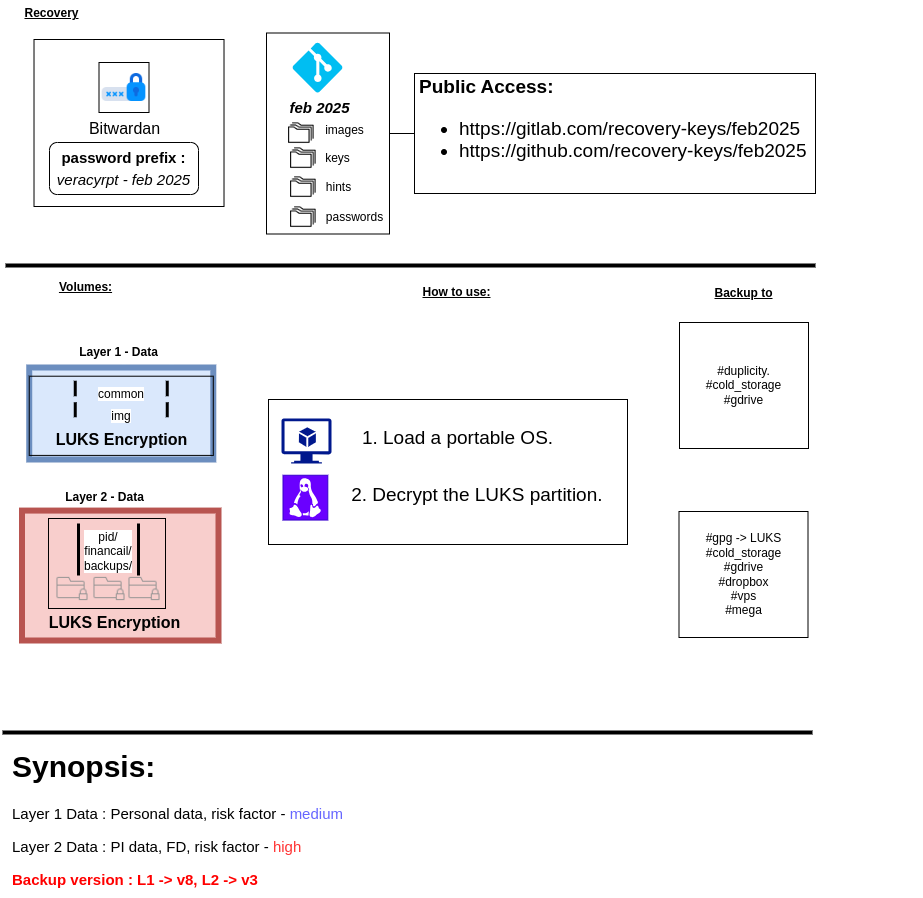

The diagram above was exported from draw.io. Its source (the exported page's mxGraphModel, read from the mxfile embedded in the PNG):
<mxGraphModel dx="1368" dy="794" grid="1" gridSize="10" guides="1" tooltips="1" connect="1" arrows="1" fold="1" page="1" pageScale="1" pageWidth="827" pageHeight="1169" math="0" shadow="0">
  <root>
    <mxCell id="0" />
    <mxCell id="1" parent="0" />
    <mxCell id="yElIzEVytk4T3G2UVmzk-53" value="&lt;h1 style=&quot;font-size: 19px;&quot;&gt;Public Access:&lt;/h1&gt;&lt;p style=&quot;font-size: 19px;&quot;&gt;&lt;/p&gt;&lt;ul style=&quot;font-size: 19px;&quot;&gt;&lt;li style=&quot;&quot;&gt;&lt;font style=&quot;font-size: 19px;&quot;&gt;https://gitlab.com/recovery-keys/feb2025&lt;br&gt;&lt;/font&gt;&lt;/li&gt;&lt;li style=&quot;&quot;&gt;&lt;font style=&quot;font-size: 19px;&quot;&gt;https://github.com/recovery-keys/&lt;/font&gt;feb2025&lt;br&gt;&lt;/li&gt;&lt;/ul&gt;&lt;p&gt;&lt;/p&gt;" style="text;html=1;strokeColor=default;fillColor=none;spacing=5;spacingTop=-20;whiteSpace=wrap;overflow=hidden;rounded=0;" parent="1" vertex="1">
      <mxGeometry x="416" y="84" width="401" height="120" as="geometry" />
    </mxCell>
    <mxCell id="yElIzEVytk4T3G2UVmzk-54" style="edgeStyle=orthogonalEdgeStyle;rounded=0;orthogonalLoop=1;jettySize=auto;html=1;entryX=0;entryY=0.5;entryDx=0;entryDy=0;fontSize=19;endArrow=none;endFill=0;" parent="1" source="yElIzEVytk4T3G2UVmzk-51" target="yElIzEVytk4T3G2UVmzk-53" edge="1">
      <mxGeometry relative="1" as="geometry" />
    </mxCell>
    <mxCell id="yElIzEVytk4T3G2UVmzk-72" value="" style="group" parent="1" vertex="1" connectable="0">
      <mxGeometry x="20" y="328" width="204.49" height="142" as="geometry" />
    </mxCell>
    <mxCell id="yElIzEVytk4T3G2UVmzk-31" value="" style="group;shadow=0;strokeColor=#6c8ebf;fillColor=#dae8fc;strokeWidth=6;container=0;" parent="yElIzEVytk4T3G2UVmzk-72" vertex="1" connectable="0">
      <mxGeometry x="10.74" y="50" width="184.05" height="92" as="geometry" />
    </mxCell>
    <mxCell id="yElIzEVytk4T3G2UVmzk-64" value="" style="group" parent="yElIzEVytk4T3G2UVmzk-72" vertex="1" connectable="0">
      <mxGeometry x="10.735993399834998" y="58.71153846153846" width="184.04560114002848" height="79.1923076923077" as="geometry" />
    </mxCell>
    <mxCell id="yElIzEVytk4T3G2UVmzk-65" value="" style="rounded=0;whiteSpace=wrap;html=1;labelBackgroundColor=#ffffff;sketch=0;fontColor=#000000;fillColor=none;" parent="yElIzEVytk4T3G2UVmzk-64" vertex="1">
      <mxGeometry width="184.04560114002848" height="79.1923076923077" as="geometry" />
    </mxCell>
    <mxCell id="yElIzEVytk4T3G2UVmzk-66" value="img" style="html=1;shape=mxgraph.sysml.actPart;strokeWidth=3;verticalAlign=top;rotation=0;whiteSpace=wrap;labelBackgroundColor=#ffffff;sketch=0;fontColor=#000000;fillColor=none;" parent="yElIzEVytk4T3G2UVmzk-64" vertex="1">
      <mxGeometry x="46.01140028500712" y="25.942307692307693" width="92.02280057001424" height="15.04653846153846" as="geometry" />
    </mxCell>
    <mxCell id="yElIzEVytk4T3G2UVmzk-67" value="common" style="html=1;shape=mxgraph.sysml.actPart;strokeWidth=3;verticalAlign=top;rotation=0;whiteSpace=wrap;labelBackgroundColor=#ffffff;sketch=0;fontColor=#000000;fillColor=none;" parent="yElIzEVytk4T3G2UVmzk-64" vertex="1">
      <mxGeometry x="46.01140028500711" y="4.431546288014312" width="92.02280057001423" height="15.510412008050087" as="geometry" />
    </mxCell>
    <mxCell id="yElIzEVytk4T3G2UVmzk-38" value="&lt;span style=&quot;font-size: 16px;&quot;&gt;&lt;b&gt;LUKS Encryption&lt;/b&gt;&lt;/span&gt;" style="text;html=1;align=center;verticalAlign=middle;resizable=0;points=[];autosize=1;strokeColor=none;fillColor=none;" parent="yElIzEVytk4T3G2UVmzk-64" vertex="1">
      <mxGeometry x="17.02400660016501" y="48.19214119920201" width="150" height="31" as="geometry" />
    </mxCell>
    <mxCell id="yElIzEVytk4T3G2UVmzk-63" value="Layer 1 - Data" style="text;html=1;align=center;verticalAlign=middle;resizable=0;points=[];autosize=1;strokeColor=none;fillColor=none;fontStyle=1" parent="yElIzEVytk4T3G2UVmzk-72" vertex="1">
      <mxGeometry x="50.00312682817071" y="20" width="100" height="30" as="geometry" />
    </mxCell>
    <mxCell id="yElIzEVytk4T3G2UVmzk-74" value="" style="endArrow=none;html=1;rounded=0;fontSize=12;fontColor=#6666FF;strokeWidth=4;" parent="1" edge="1">
      <mxGeometry width="50" height="50" relative="1" as="geometry">
        <mxPoint x="7" y="276" as="sourcePoint" />
        <mxPoint x="817" y="276" as="targetPoint" />
      </mxGeometry>
    </mxCell>
    <mxCell id="OYULaESSwx-3YMfkk9iS-5" value="" style="endArrow=none;html=1;rounded=0;fontSize=12;fontColor=#6666FF;strokeWidth=4;" parent="1" edge="1">
      <mxGeometry width="50" height="50" relative="1" as="geometry">
        <mxPoint x="4" y="743" as="sourcePoint" />
        <mxPoint x="814" y="743" as="targetPoint" />
      </mxGeometry>
    </mxCell>
    <mxCell id="Q3yK326wnI5sMofUPGnv-15" value="&lt;u&gt;&lt;b&gt;Volumes:&lt;/b&gt;&lt;/u&gt;" style="text;html=1;align=center;verticalAlign=middle;resizable=0;points=[];autosize=1;strokeColor=none;fillColor=none;fontColor=#000000;" parent="1" vertex="1">
      <mxGeometry x="51" y="285" width="71" height="26" as="geometry" />
    </mxCell>
    <mxCell id="Q3yK326wnI5sMofUPGnv-18" value="&lt;u&gt;&lt;b&gt;Recovery&lt;/b&gt;&lt;/u&gt;" style="text;html=1;align=center;verticalAlign=middle;resizable=0;points=[];autosize=1;strokeColor=none;fillColor=none;fontColor=#000000;" parent="1" vertex="1">
      <mxGeometry x="17" y="11" width="72" height="26" as="geometry" />
    </mxCell>
    <mxCell id="yElIzEVytk4T3G2UVmzk-69" value="Bitwardan" style="shape=image;html=1;verticalAlign=top;verticalLabelPosition=bottom;labelBackgroundColor=#ffffff;imageAspect=0;aspect=fixed;image=https://cdn4.iconfinder.com/data/icons/internet-security-flat-2/32/Internet_Security_padlock_lock_locked_password_secure-128.png;sketch=0;fontSize=16;fontColor=#000000;fillColor=none;imageBorder=default;" parent="1" vertex="1">
      <mxGeometry x="100.5" y="73" width="50" height="50" as="geometry" />
    </mxCell>
    <mxCell id="yElIzEVytk4T3G2UVmzk-70" value="&lt;font style=&quot;&quot;&gt;&lt;b style=&quot;font-size: 15px;&quot;&gt;password prefix :&lt;/b&gt;&lt;br&gt;&lt;span style=&quot;font-size: 15px;&quot;&gt;&lt;i&gt;veracyrpt - feb 2025&lt;/i&gt;&lt;/span&gt;&lt;br&gt;&lt;/font&gt;" style="rounded=1;whiteSpace=wrap;html=1;shadow=0;fontSize=18;strokeColor=#000000;strokeWidth=1;fillColor=default;" parent="1" vertex="1">
      <mxGeometry x="51" y="153" width="149" height="52" as="geometry" />
    </mxCell>
    <mxCell id="yElIzEVytk4T3G2UVmzk-71" value="" style="rounded=0;whiteSpace=wrap;html=1;strokeColor=default;fontSize=12;fontColor=#6666FF;fillColor=none;" parent="1" vertex="1">
      <mxGeometry x="35.50999999999999" y="50" width="190" height="167" as="geometry" />
    </mxCell>
    <mxCell id="yElIzEVytk4T3G2UVmzk-76" value="&lt;h1&gt;Synopsis:&amp;nbsp;&lt;/h1&gt;&lt;p&gt;Layer 1 Data : Personal data, risk factor - &lt;font color=&quot;#6666ff&quot;&gt;medium&lt;/font&gt;&lt;/p&gt;&lt;p&gt;Layer&amp;nbsp;2 Data : PI data, FD, risk factor - &lt;font color=&quot;#ff3333&quot;&gt;high&lt;/font&gt;&lt;/p&gt;&lt;p&gt;&lt;b style=&quot;background-color: initial; color: rgb(255, 0, 0);&quot;&gt;Backup version : L1 -&amp;gt; v8, L2 -&amp;gt; v3&lt;/b&gt;&lt;br&gt;&lt;/p&gt;&lt;p&gt;&lt;font color=&quot;#66b2ff&quot;&gt;&lt;br&gt;&lt;/font&gt;&lt;/p&gt;" style="text;html=1;strokeColor=none;fillColor=none;spacing=5;spacingTop=-20;whiteSpace=wrap;overflow=hidden;rounded=0;shadow=0;fontSize=15;" parent="1" vertex="1">
      <mxGeometry x="9" y="750" width="738" height="159" as="geometry" />
    </mxCell>
    <mxCell id="8-eyBk9QW6LWbDniYS2J-5" value="" style="group" parent="1" vertex="1" connectable="0">
      <mxGeometry x="276.5" y="53" width="116.5" height="201" as="geometry" />
    </mxCell>
    <mxCell id="yElIzEVytk4T3G2UVmzk-42" value="" style="group" parent="8-eyBk9QW6LWbDniYS2J-5" vertex="1" connectable="0">
      <mxGeometry x="2.5" y="90" width="112" height="101.5" as="geometry" />
    </mxCell>
    <mxCell id="yElIzEVytk4T3G2UVmzk-43" value="" style="shape=image;html=1;verticalAlign=top;verticalLabelPosition=bottom;labelBackgroundColor=#ffffff;imageAspect=0;aspect=fixed;image=https://cdn4.iconfinder.com/data/icons/basic-user-interface-2/512/User_Interface-14-128.png" parent="yElIzEVytk4T3G2UVmzk-42" vertex="1">
      <mxGeometry width="52" height="52" as="geometry" />
    </mxCell>
    <mxCell id="yElIzEVytk4T3G2UVmzk-44" value="keys" style="text;html=1;align=center;verticalAlign=middle;resizable=0;points=[];autosize=1;strokeColor=none;fillColor=none;" parent="yElIzEVytk4T3G2UVmzk-42" vertex="1">
      <mxGeometry x="35" y="11" width="50" height="30" as="geometry" />
    </mxCell>
    <mxCell id="yElIzEVytk4T3G2UVmzk-47" value="" style="shape=image;html=1;verticalAlign=top;verticalLabelPosition=bottom;labelBackgroundColor=#ffffff;imageAspect=0;aspect=fixed;image=https://cdn4.iconfinder.com/data/icons/basic-user-interface-2/512/User_Interface-14-128.png" parent="yElIzEVytk4T3G2UVmzk-42" vertex="1">
      <mxGeometry x="-2" y="-25" width="52" height="52" as="geometry" />
    </mxCell>
    <mxCell id="yElIzEVytk4T3G2UVmzk-48" value="images" style="text;html=1;align=center;verticalAlign=middle;resizable=0;points=[];autosize=1;strokeColor=none;fillColor=none;" parent="yElIzEVytk4T3G2UVmzk-42" vertex="1">
      <mxGeometry x="38" y="-15" width="57" height="26" as="geometry" />
    </mxCell>
    <mxCell id="yElIzEVytk4T3G2UVmzk-51" value="" style="rounded=0;whiteSpace=wrap;html=1;fillColor=none;" parent="yElIzEVytk4T3G2UVmzk-42" vertex="1">
      <mxGeometry x="-11" y="-99.5" width="123" height="201" as="geometry" />
    </mxCell>
    <mxCell id="yElIzEVytk4T3G2UVmzk-50" value="" style="verticalLabelPosition=bottom;html=1;verticalAlign=top;align=center;strokeColor=none;fillColor=#00BEF2;shape=mxgraph.azure.git_repository;" parent="8-eyBk9QW6LWbDniYS2J-5" vertex="1">
      <mxGeometry x="17.5" width="50" height="50" as="geometry" />
    </mxCell>
    <mxCell id="yElIzEVytk4T3G2UVmzk-49" value="&lt;i style=&quot;border-color: var(--border-color); font-size: 15px;&quot;&gt;&lt;b&gt;feb 2025&lt;/b&gt;&lt;/i&gt;" style="text;html=1;align=center;verticalAlign=middle;resizable=0;points=[];autosize=1;strokeColor=none;fillColor=none;" parent="8-eyBk9QW6LWbDniYS2J-5" vertex="1">
      <mxGeometry x="5" y="50" width="78" height="30" as="geometry" />
    </mxCell>
    <mxCell id="OYULaESSwx-3YMfkk9iS-3" value="" style="shape=image;html=1;verticalAlign=top;verticalLabelPosition=bottom;labelBackgroundColor=#ffffff;imageAspect=0;aspect=fixed;image=https://cdn4.iconfinder.com/data/icons/basic-user-interface-2/512/User_Interface-14-128.png" parent="8-eyBk9QW6LWbDniYS2J-5" vertex="1">
      <mxGeometry x="2.5" y="119" width="52" height="52" as="geometry" />
    </mxCell>
    <mxCell id="OYULaESSwx-3YMfkk9iS-4" value="hints" style="text;html=1;align=center;verticalAlign=middle;resizable=0;points=[];autosize=1;strokeColor=none;fillColor=none;" parent="8-eyBk9QW6LWbDniYS2J-5" vertex="1">
      <mxGeometry x="41.5" y="132" width="43" height="26" as="geometry" />
    </mxCell>
    <mxCell id="8-eyBk9QW6LWbDniYS2J-3" value="passwords" style="text;html=1;align=center;verticalAlign=middle;resizable=0;points=[];autosize=1;strokeColor=none;fillColor=none;" parent="8-eyBk9QW6LWbDniYS2J-5" vertex="1">
      <mxGeometry x="41.5" y="162" width="75" height="26" as="geometry" />
    </mxCell>
    <mxCell id="8-eyBk9QW6LWbDniYS2J-4" value="" style="shape=image;html=1;verticalAlign=top;verticalLabelPosition=bottom;labelBackgroundColor=#ffffff;imageAspect=0;aspect=fixed;image=https://cdn4.iconfinder.com/data/icons/basic-user-interface-2/512/User_Interface-14-128.png" parent="8-eyBk9QW6LWbDniYS2J-5" vertex="1">
      <mxGeometry x="2.5" y="149" width="52" height="52" as="geometry" />
    </mxCell>
    <mxCell id="yElIzEVytk4T3G2UVmzk-32" value="" style="group;fontStyle=1" parent="1" vertex="1" connectable="0">
      <mxGeometry x="21" y="479" width="199" height="172" as="geometry" />
    </mxCell>
    <mxCell id="yElIzEVytk4T3G2UVmzk-33" value="" style="group;shadow=0;strokeColor=#b85450;fillColor=#f8cecc;strokeWidth=6;" parent="yElIzEVytk4T3G2UVmzk-32" vertex="1" connectable="0">
      <mxGeometry x="2.5" y="42.081226553580166" width="196.5" height="129.91877344641983" as="geometry" />
    </mxCell>
    <mxCell id="yElIzEVytk4T3G2UVmzk-37" value="Layer 2 - Data" style="text;html=1;align=center;verticalAlign=middle;resizable=0;points=[];autosize=1;strokeColor=none;fillColor=none;fontStyle=1" parent="yElIzEVytk4T3G2UVmzk-32" vertex="1">
      <mxGeometry x="36" y="16.08187734464198" width="97" height="26" as="geometry" />
    </mxCell>
    <mxCell id="HixRisyZ4nkJu9qVfeIe-3" value="&lt;span style=&quot;font-size: 16px;&quot;&gt;&lt;b&gt;LUKS Encryption&lt;/b&gt;&lt;/span&gt;" style="text;html=1;align=center;verticalAlign=middle;resizable=0;points=[];autosize=1;strokeColor=none;fillColor=none;" vertex="1" parent="yElIzEVytk4T3G2UVmzk-32">
      <mxGeometry x="20" y="138.00367966074054" width="150" height="31" as="geometry" />
    </mxCell>
    <mxCell id="yElIzEVytk4T3G2UVmzk-34" value="" style="group" parent="1" vertex="1" connectable="0">
      <mxGeometry x="50" y="529" width="196.5" height="92.62" as="geometry" />
    </mxCell>
    <mxCell id="yElIzEVytk4T3G2UVmzk-35" value="" style="rounded=0;whiteSpace=wrap;html=1;labelBackgroundColor=#ffffff;sketch=0;fontColor=#000000;fillColor=none;" parent="yElIzEVytk4T3G2UVmzk-34" vertex="1">
      <mxGeometry width="117" height="90" as="geometry" />
    </mxCell>
    <mxCell id="yElIzEVytk4T3G2UVmzk-36" value="pid/&lt;br&gt;financail/&lt;br&gt;backups/" style="html=1;shape=mxgraph.sysml.actPart;strokeWidth=3;verticalAlign=top;rotation=0;whiteSpace=wrap;labelBackgroundColor=#ffffff;sketch=0;fontColor=#000000;fillColor=none;" parent="yElIzEVytk4T3G2UVmzk-34" vertex="1">
      <mxGeometry x="30" y="4.95" width="60" height="52.05" as="geometry" />
    </mxCell>
    <mxCell id="8-eyBk9QW6LWbDniYS2J-13" value="" style="group" parent="yElIzEVytk4T3G2UVmzk-34" vertex="1" connectable="0">
      <mxGeometry x="8.5" y="55" width="103" height="31" as="geometry" />
    </mxCell>
    <mxCell id="8-eyBk9QW6LWbDniYS2J-10" value="" style="shape=image;html=1;verticalAlign=top;verticalLabelPosition=bottom;labelBackgroundColor=#ffffff;imageAspect=0;aspect=fixed;image=https://cdn1.iconfinder.com/data/icons/hawcons/32/698946-icon-100-folder-locked-128.png" parent="8-eyBk9QW6LWbDniYS2J-13" vertex="1">
      <mxGeometry x="37" width="31" height="31" as="geometry" />
    </mxCell>
    <mxCell id="8-eyBk9QW6LWbDniYS2J-11" value="" style="shape=image;html=1;verticalAlign=top;verticalLabelPosition=bottom;labelBackgroundColor=#ffffff;imageAspect=0;aspect=fixed;image=https://cdn1.iconfinder.com/data/icons/hawcons/32/698946-icon-100-folder-locked-128.png" parent="8-eyBk9QW6LWbDniYS2J-13" vertex="1">
      <mxGeometry width="31" height="31" as="geometry" />
    </mxCell>
    <mxCell id="8-eyBk9QW6LWbDniYS2J-12" value="" style="shape=image;html=1;verticalAlign=top;verticalLabelPosition=bottom;labelBackgroundColor=#ffffff;imageAspect=0;aspect=fixed;image=https://cdn1.iconfinder.com/data/icons/hawcons/32/698946-icon-100-folder-locked-128.png" parent="8-eyBk9QW6LWbDniYS2J-13" vertex="1">
      <mxGeometry x="72" width="31" height="31" as="geometry" />
    </mxCell>
    <mxCell id="84EcXkpLeITRzxkIlj9H-1" value="" style="group" parent="1" vertex="1" connectable="0">
      <mxGeometry x="308.5" y="430" width="616" height="126" as="geometry" />
    </mxCell>
    <mxCell id="Y41P-z0WBD0zW_LyuXKW-3" value="" style="group" parent="84EcXkpLeITRzxkIlj9H-1" vertex="1" connectable="0">
      <mxGeometry x="7" y="53" width="609" height="73" as="geometry" />
    </mxCell>
    <mxCell id="Y41P-z0WBD0zW_LyuXKW-7" value="&lt;u&gt;&lt;b&gt;How to use:&lt;/b&gt;&lt;/u&gt;" style="text;html=1;align=center;verticalAlign=middle;resizable=0;points=[];autosize=1;strokeColor=none;fillColor=none;fontColor=#000000;" parent="Y41P-z0WBD0zW_LyuXKW-3" vertex="1">
      <mxGeometry x="99" y="-193" width="86" height="26" as="geometry" />
    </mxCell>
    <mxCell id="8-eyBk9QW6LWbDniYS2J-14" value="" style="rounded=0;whiteSpace=wrap;html=1;" parent="Y41P-z0WBD0zW_LyuXKW-3" vertex="1">
      <mxGeometry x="-45.5" y="-73" width="359" height="145" as="geometry" />
    </mxCell>
    <mxCell id="yElIzEVytk4T3G2UVmzk-58" value="2. Decrypt the LUKS partition.&amp;nbsp;" style="text;html=1;align=center;verticalAlign=middle;resizable=0;points=[];autosize=1;strokeColor=none;fillColor=none;fontSize=19;" parent="Y41P-z0WBD0zW_LyuXKW-3" vertex="1">
      <mxGeometry x="25.75" y="2.75" width="280" height="40" as="geometry" />
    </mxCell>
    <mxCell id="HixRisyZ4nkJu9qVfeIe-1" value="" style="shadow=0;dashed=0;html=1;labelPosition=center;verticalLabelPosition=bottom;verticalAlign=top;align=center;outlineConnect=0;shape=mxgraph.veeam.linux;fillColor=#6a00ff;fontColor=#ffffff;strokeColor=#3700CC;" vertex="1" parent="Y41P-z0WBD0zW_LyuXKW-3">
      <mxGeometry x="-31" y="2.75" width="44.8" height="44.8" as="geometry" />
    </mxCell>
    <mxCell id="yElIzEVytk4T3G2UVmzk-55" value="" style="sketch=0;aspect=fixed;pointerEvents=1;shadow=0;dashed=0;html=1;strokeColor=none;labelPosition=center;verticalLabelPosition=bottom;verticalAlign=top;align=center;fillColor=#00188D;shape=mxgraph.azure.virtual_machine_feature;fontSize=19;" parent="Y41P-z0WBD0zW_LyuXKW-3" vertex="1">
      <mxGeometry x="-32.5" y="-54" width="50" height="45" as="geometry" />
    </mxCell>
    <mxCell id="yElIzEVytk4T3G2UVmzk-56" value="1. Load a portable OS." style="text;html=1;align=center;verticalAlign=middle;resizable=0;points=[];autosize=1;strokeColor=none;fillColor=none;fontSize=19;" parent="Y41P-z0WBD0zW_LyuXKW-3" vertex="1">
      <mxGeometry x="38.5" y="-54" width="210" height="40" as="geometry" />
    </mxCell>
    <mxCell id="qgCVbKUqNg_wTFg6jSaY-1" value="&lt;u&gt;&lt;b&gt;Backup to&lt;/b&gt;&lt;/u&gt;" style="text;html=1;align=center;verticalAlign=middle;resizable=0;points=[];autosize=1;strokeColor=none;fillColor=none;fontColor=#000000;" parent="1" vertex="1">
      <mxGeometry x="707" y="291" width="76" height="26" as="geometry" />
    </mxCell>
    <mxCell id="qgCVbKUqNg_wTFg6jSaY-4" value="#duplicity.&lt;br&gt;#cold_storage&lt;br&gt;#gdrive" style="rounded=0;whiteSpace=wrap;html=1;" parent="1" vertex="1">
      <mxGeometry x="681" y="333" width="129" height="126" as="geometry" />
    </mxCell>
    <mxCell id="qgCVbKUqNg_wTFg6jSaY-9" value="#gpg -&amp;gt; LUKS&lt;br&gt;#cold_storage&lt;br&gt;#gdrive&lt;br&gt;#dropbox&lt;br&gt;#vps&lt;br&gt;#mega" style="rounded=0;whiteSpace=wrap;html=1;" parent="1" vertex="1">
      <mxGeometry x="680.5" y="522" width="129" height="126" as="geometry" />
    </mxCell>
  </root>
</mxGraphModel>